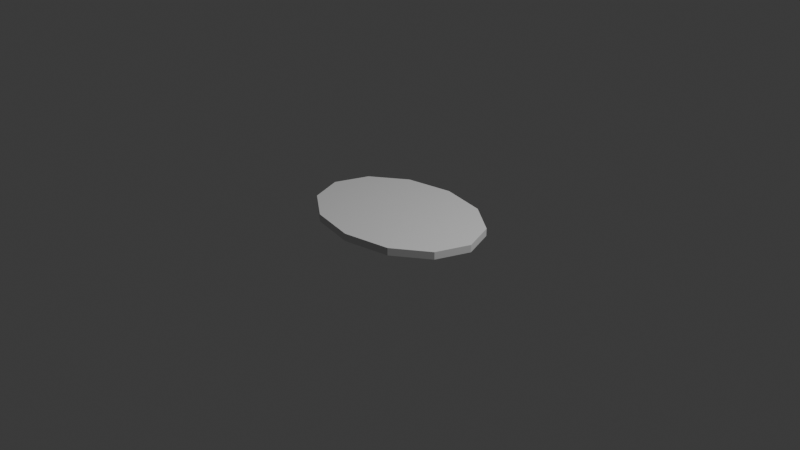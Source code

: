 # Source: rug_oval_001.blend  (saved by Blender 5.1.30; exported with 4.5.12 LTS)
import bpy
from mathutils import Matrix  # noqa: F401  (used for matrix-valued properties, if any)

bpy.ops.wm.read_factory_settings(use_empty=True)
scene = bpy.context.scene
scene.name = 'Scene'

# ---- collections
col_collection = bpy.data.collections.new('Collection'); scene.collection.children.link(col_collection)

# ---- world
world_world = bpy.data.worlds.new('World'); scene.world = world_world
world_world.use_nodes = True; world_world.node_tree.nodes.clear()
_N = world_world.node_tree.nodes; _L = world_world.node_tree.links
n0 = _N.new('ShaderNodeOutputWorld'); n0.name = 'World Output'; n0.location = (200, 100)
n1 = _N.new('ShaderNodeBackground'); n1.name = 'Background'; n1.location = (-200, 100)
n1.inputs[0].default_value = (0.05088, 0.05088, 0.05088, 1.0)
_L.new(n1.outputs[0], n0.inputs[0])
n0.is_active_output = True
world_world.color = (0.05088, 0.05088, 0.05088)
world_world.sun_shadow_jitter_overblur = 0.0

# ---- cameras
cam_camera = bpy.data.cameras.new('Camera')
cam_camera.clip_end = 100.0
cam_camera.ortho_scale = 7.314

# ---- lights
light_light = bpy.data.lights.new('Light', 'POINT')
light_light.energy = 1000.0
light_light.shadow_soft_size = 0.1

# ---- meshes
me_rug_oval_001 = bpy.data.meshes.new('rug_oval_001')
me_rug_oval_001.from_pydata([(0.0, 0.72, 0.0), (0.0, 0.72, 0.08), (0.5, 0.6235, 0.0), (0.5, 0.6235, 0.08), (0.866, 0.36, 0.0), (0.866, 0.36, 0.08), (1.0, 0.0, 0.0), (1.0, 0.0, 0.08), (0.866, -0.36, 0.0), (0.866, -0.36, 0.08), (0.5, -0.6235, 0.0), (0.5, -0.6235, 0.08), (0.0, -0.72, 0.0), (0.0, -0.72, 0.08), (-0.5, -0.6235, 0.0), (-0.5, -0.6235, 0.08), (-0.866, -0.36, 0.0), (-0.866, -0.36, 0.08), (-1.0, 0.0, 0.0), (-1.0, 0.0, 0.08), (-0.866, 0.36, 0.0), (-0.866, 0.36, 0.08), (-0.5, 0.6235, 0.0), (-0.5, 0.6235, 0.08)], [], [(0, 1, 3, 2), (2, 3, 5, 4), (4, 5, 7, 6), (6, 7, 9, 8), (8, 9, 11, 10), (10, 11, 13, 12), (12, 13, 15, 14), (14, 15, 17, 16), (16, 17, 19, 18), (18, 19, 21, 20), (3, 1, 23, 21, 19, 17, 15, 13, 11, 9, 7, 5), (20, 21, 23, 22), (22, 23, 1, 0), (0, 2, 4, 6, 8, 10, 12, 14, 16, 18, 20, 22)])
_uv = me_rug_oval_001.uv_layers.new(name='UVMap')
_uv.uv.foreach_set('vector', [1.0, 0.5, 1.0, 1.0, 0.9167, 1.0, 0.9167, 0.5, 0.9167, 0.5, 0.9167, 1.0, 0.8333, 1.0, 0.8333, 0.5, 0.8333, 0.5, 0.8333, 1.0, 0.75, 1.0, 0.75, 0.5, 0.75, 0.5, 0.75, 1.0, 0.6667, 1.0, 0.6667, 0.5, 0.6667, 0.5, 0.6667, 1.0, 0.5833, 1.0, 0.5833, 0.5, 0.5833, 0.5, 0.5833, 1.0, 0.5, 1.0, 0.5, 0.5, 0.5, 0.5, 0.5, 1.0, 0.4167, 1.0, 0.4167, 0.5, 0.4167, 0.5, 0.4167, 1.0, 0.3333, 1.0, 0.3333, 0.5, 0.3333, 0.5, 0.3333, 1.0, 0.25, 1.0, 0.25, 0.5, 0.25, 0.5, 0.25, 1.0, 0.1667, 1.0, 0.1667, 0.5, 0.37, 0.4578, 0.25, 0.49, 0.13, 0.4578, 0.04215, 0.37, 0.01, 0.25, 0.04215, 0.13, 0.13, 0.04215, 0.25, 0.01, 0.37, 0.04215, 0.4578, 0.13, 0.49, 0.25, 0.4578, 0.37, 0.1667, 0.5, 0.1667, 1.0, 0.08333, 1.0, 0.08333, 0.5, 0.08333, 0.5, 0.08333, 1.0, 7.451e-08, 1.0, 7.451e-08, 0.5, 0.75, 0.49, 0.87, 0.4578, 0.9578, 0.37, 0.99, 0.25, 0.9578, 0.13, 0.87, 0.04215, 0.75, 0.01, 0.63, 0.04215, 0.5422, 0.13, 0.51, 0.25, 0.5422, 0.37, 0.63, 0.4578])
me_rug_oval_001.update()

# ---- objects
ob_light = bpy.data.objects.new('Light', light_light)
ob_camera = bpy.data.objects.new('Camera', cam_camera)
ob_rug_oval_001 = bpy.data.objects.new('rug_oval_001', me_rug_oval_001)

# ---- transforms, parenting, visibility, modifiers, constraints
ob_light.location = (4.076, 1.005, 5.904)
ob_light.rotation_euler = (0.6503, 0.05522, 1.866)
ob_light.lock_rotations_4d = False
ob_light.empty_display_type = 'ARROWS'
ob_light.color = (0.0, 0.0, 0.0, 0.0)
ob_light.lineart.crease_threshold = 0.0
ob_camera.location = (7.359, -6.926, 4.958)
ob_camera.rotation_euler = (1.109, 0.0, 0.8149)
ob_camera.lock_rotations_4d = False
ob_camera.empty_display_type = 'ARROWS'
ob_camera.color = (0.0, 0.0, 0.0, 0.0)
ob_camera.display_type = 'WIRE'
ob_camera.lineart.crease_threshold = 0.0
ob_rug_oval_001.location = (0.0, 0.0, 0.0)

# ---- collection membership
col_collection.objects.link(ob_light)
col_collection.objects.link(ob_camera)
col_collection.objects.link(ob_rug_oval_001)

# ---- scene / render settings (as saved in the file)
scene.camera = ob_camera
scene.frame_start = 1; scene.frame_end = 250; scene.frame_set(1)
scene.render.engine = 'BLENDER_EEVEE_NEXT'
scene.render.bake_bias = 0.0
scene.render.bake_samples = 0
scene.cycles.sampling_pattern = 'TABULATED_SOBOL'
scene.eevee.use_volume_custom_range = False
bpy.context.view_layer.update()
